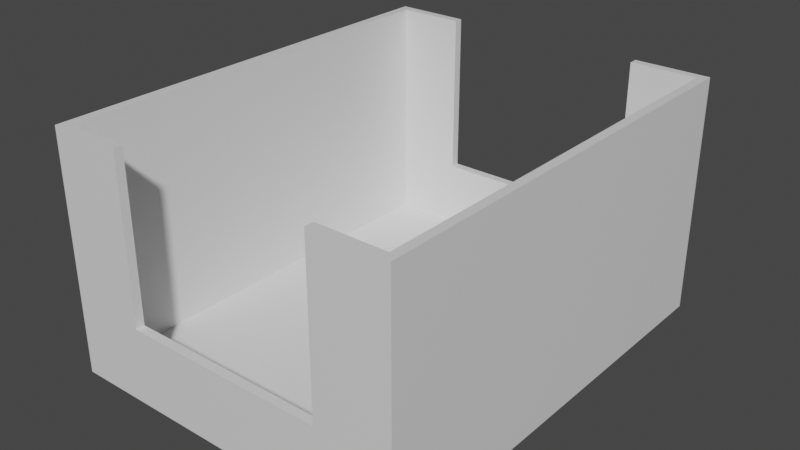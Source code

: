 # Source: card-tray.blend  (saved by Blender 2.90.8; exported with 4.5.12 LTS)
import bpy
from mathutils import Matrix  # noqa: F401  (used for matrix-valued properties, if any)

bpy.ops.wm.read_factory_settings(use_empty=True)
scene = bpy.context.scene
scene.name = 'Scene'

# ---- collections
col_collection = bpy.data.collections.new('Collection'); scene.collection.children.link(col_collection)

# ---- materials (node trees are filled in below, after node groups)
mat_material = bpy.data.materials.new('Material')
mat_material.alpha_threshold = 0.0
mat_material.use_transparent_shadow = False
mat_material.line_color = (0.0, 0.0, 0.0, 1.0)

# ---- material node trees
mat_material.use_nodes = True; mat_material.node_tree.nodes.clear()
_N = mat_material.node_tree.nodes; _L = mat_material.node_tree.links
n0 = _N.new('ShaderNodeOutputMaterial'); n0.name = 'Material Output'; n0.location = (300, 300)
n1 = _N.new('ShaderNodeBsdfPrincipled'); n1.name = 'Principled BSDF'; n1.location = (10, 300)
n1.distribution = 'GGX'
n1.subsurface_method = 'BURLEY'
n1.inputs[2].default_value = 0.4
n1.inputs[3].default_value = 1.45
n1.inputs[27].default_value = (0.0, 0.0, 0.0, 1.0)
n1.inputs[28].default_value = 1.0
_L.new(n1.outputs[0], n0.inputs[0])
n0.is_active_output = True

# ---- world
world_world = bpy.data.worlds.new('World'); scene.world = world_world
world_world.use_nodes = True; world_world.node_tree.nodes.clear()
_N = world_world.node_tree.nodes; _L = world_world.node_tree.links
n0 = _N.new('ShaderNodeOutputWorld'); n0.name = 'World Output'; n0.location = (300, 300)
n1 = _N.new('ShaderNodeBackground'); n1.name = 'Background'; n1.location = (10, 300)
n1.inputs[0].default_value = (0.05088, 0.05088, 0.05088, 1.0)
_L.new(n1.outputs[0], n0.inputs[0])
n0.is_active_output = True
world_world.color = (0.05088, 0.05088, 0.05088)
world_world.use_sun_shadow = False
world_world.sun_shadow_jitter_overblur = 0.0

# ---- meshes
me_cube = bpy.data.meshes.new('Cube')
me_cube.from_pydata([(1.0, 1.0, 1.0), (1.0, 1.0, -1.0), (1.0, -1.0, 1.0), (1.0, -1.0, -1.0), (-1.0, 1.0, 1.0), (-1.0, 1.0, -1.0), (-1.0, -1.0, 1.0), (-1.0, -1.0, -1.0), (0.95, -1.0, 1.0), (0.95, -1.0, 53.0), (0.95, 1.0, 1.0), (0.95, 1.0, 53.0), (1.0, -1.0, 1.0), (1.0, -1.0, 53.0), (1.0, 1.0, 1.0), (1.0, 1.0, 53.0), (-1.0, -1.0, 1.0), (-1.0, -1.0, 53.0), (-1.0, 1.0, 1.0), (-1.0, 1.0, 53.0), (-0.95, -1.0, 1.0), (-0.95, -1.0, 53.0), (-0.95, 1.0, 1.0), (-0.95, 1.0, 53.0), (-0.95, 0.96, 1.0), (-0.95, 0.96, 53.0), (-0.95, 1.0, 1.0), (-0.95, 1.0, 53.0), (0.95, 0.96, 1.0), (0.95, 0.96, 53.0), (0.95, 1.0, 1.0), (0.95, 1.0, 53.0), (-0.95, -1.0, 1.0), (-0.95, -1.0, 53.0), (-0.95, -0.96, 1.0), (-0.95, -0.96, 53.0), (0.95, -1.0, 1.0), (0.95, -1.0, 53.0), (0.95, -0.96, 1.0), (0.95, -0.96, 53.0), (0.575, 1.0, 53.0), (0.575, 0.96, 53.0), (0.575, 1.0, 16.0), (0.575, 0.96, 16.0), (0.575, -1.0, 16.0), (0.575, -0.96, 16.0), (0.575, -1.0, 53.0), (0.575, -0.96, 53.0), (-0.575, 1.0, 53.0), (-0.575, 0.96, 53.0), (-0.575, 0.96, 16.0), (-0.575, -1.0, 53.0), (-0.575, -0.96, 53.0), (-0.575, -1.0, 16.0), (-0.575, -0.96, 16.0), (-0.575, 1.0, 16.0)], [], [(0, 4, 6, 2), (3, 2, 6, 7), (7, 6, 4, 5), (5, 1, 3, 7), (1, 0, 2, 3), (5, 4, 0, 1), (8, 9, 11, 10), (10, 11, 15, 14), (14, 15, 13, 12), (12, 13, 9, 8), (10, 14, 12, 8), (15, 11, 9, 13), (16, 17, 19, 18), (18, 19, 23, 22), (22, 23, 21, 20), (20, 21, 17, 16), (18, 22, 20, 16), (23, 19, 17, 21), (24, 25, 27, 26), (26, 27, 48, 55, 42, 40, 31, 30), (30, 31, 29, 28), (28, 29, 41, 43, 50, 49, 25, 24), (26, 30, 28, 24), (31, 40, 41, 29), (32, 33, 35, 34), (34, 35, 52, 54, 45, 47, 39, 38), (38, 39, 37, 36), (36, 37, 46, 44, 53, 51, 33, 32), (34, 38, 36, 32), (39, 47, 46, 37), (51, 52, 35, 33), (49, 48, 27, 25), (52, 51, 53, 54), (53, 44, 45, 54), (44, 46, 47, 45), (40, 42, 43, 41), (50, 43, 42, 55), (55, 48, 49, 50)])
_uv = me_cube.uv_layers.new(name='UVMap')
_uv.uv.foreach_set('vector', [0.625, 0.5, 0.875, 0.5, 0.875, 0.75, 0.625, 0.75, 0.375, 0.75, 0.625, 0.75, 0.625, 1.0, 0.375, 1.0, 0.375, 0.0, 0.625, 0.0, 0.625, 0.25, 0.375, 0.25, 0.125, 0.5, 0.375, 0.5, 0.375, 0.75, 0.125, 0.75, 0.375, 0.5, 0.625, 0.5, 0.625, 0.75, 0.375, 0.75, 0.375, 0.25, 0.625, 0.25, 0.625, 0.5, 0.375, 0.5, 0.375, 0.0, 0.625, 0.0, 0.625, 0.25, 0.375, 0.25, 0.375, 0.25, 0.625, 0.25, 0.625, 0.5, 0.375, 0.5, 0.375, 0.5, 0.625, 0.5, 0.625, 0.75, 0.375, 0.75, 0.375, 0.75, 0.625, 0.75, 0.625, 1.0, 0.375, 1.0, 0.125, 0.5, 0.375, 0.5, 0.375, 0.75, 0.125, 0.75, 0.625, 0.5, 0.875, 0.5, 0.875, 0.75, 0.625, 0.75, 0.375, 0.0, 0.625, 0.0, 0.625, 0.25, 0.375, 0.25, 0.375, 0.25, 0.625, 0.25, 0.625, 0.5, 0.375, 0.5, 0.375, 0.5, 0.625, 0.5, 0.625, 0.75, 0.375, 0.75, 0.375, 0.75, 0.625, 0.75, 0.625, 1.0, 0.375, 1.0, 0.125, 0.5, 0.375, 0.5, 0.375, 0.75, 0.125, 0.75, 0.625, 0.5, 0.875, 0.5, 0.875, 0.75, 0.625, 0.75, 0.375, 0.0, 0.625, 0.0, 0.625, 0.25, 0.375, 0.25, 0.375, 0.25, 0.625, 0.25, 0.625, 0.2993, 0.4471, 0.2993, 0.4471, 0.4507, 0.625, 0.4507, 0.625, 0.5, 0.375, 0.5, 0.375, 0.5, 0.625, 0.5, 0.625, 0.75, 0.375, 0.75, 0.375, 0.75, 0.625, 0.75, 0.625, 0.7993, 0.4471, 0.7993, 0.4471, 0.9507, 0.625, 0.9507, 0.625, 1.0, 0.375, 1.0, 0.125, 0.5, 0.375, 0.5, 0.375, 0.75, 0.125, 0.75, 0.625, 0.5, 0.6743, 0.5, 0.6743, 0.75, 0.625, 0.75, 0.375, 0.0, 0.625, 0.0, 0.625, 0.25, 0.375, 0.25, 0.375, 0.25, 0.625, 0.25, 0.625, 0.2993, 0.4471, 0.2993, 0.4471, 0.4507, 0.625, 0.4507, 0.625, 0.5, 0.375, 0.5, 0.375, 0.5, 0.625, 0.5, 0.625, 0.75, 0.375, 0.75, 0.375, 0.75, 0.625, 0.75, 0.625, 0.7993, 0.4471, 0.7993, 0.4471, 0.9507, 0.625, 0.9507, 0.625, 1.0, 0.375, 1.0, 0.125, 0.5, 0.375, 0.5, 0.375, 0.75, 0.125, 0.75, 0.625, 0.5, 0.6743, 0.5, 0.6743, 0.75, 0.625, 0.75, 0.8257, 0.75, 0.8257, 0.5, 0.875, 0.5, 0.875, 0.75, 0.8257, 0.75, 0.8257, 0.5, 0.875, 0.5, 0.875, 0.75, 0.625, 0.2993, 0.625, 0.9507, 0.4471, 0.9507, 0.4471, 0.2993, 0.4471, 0.9507, 0.4471, 0.7993, 0.4471, 0.4507, 0.4471, 0.2993, 0.4471, 0.7993, 0.6743, 0.75, 0.625, 0.4507, 0.4471, 0.4507, 0.6743, 0.5, 0.4471, 0.4507, 0.4471, 0.7993, 0.6743, 0.75, 0.4471, 0.9507, 0.4471, 0.7993, 0.4471, 0.4507, 0.4471, 0.2993, 0.4471, 0.2993, 0.8257, 0.5, 0.625, 0.9507, 0.4471, 0.9507])
me_cube.materials.append(mat_material)
me_cube.use_remesh_preserve_volume = False
me_cube.use_remesh_preserve_attributes = False
me_cube.use_mirror_vertex_groups = False
me_cube.update()

# ---- objects
ob_cube = bpy.data.objects.new('Cube', me_cube)

# ---- transforms, parenting, visibility, modifiers, constraints
ob_cube.location = (0.0, 0.0, 1.0)
ob_cube.scale = (40.0, 50.0, 1.0)
ob_cube.lock_rotations_4d = False
ob_cube.empty_display_type = 'ARROWS'
ob_cube.lineart.crease_threshold = 0.0

# ---- collection membership
col_collection.objects.link(ob_cube)

# ---- scene / render settings (as saved in the file)
scene.frame_start = 1; scene.frame_end = 250; scene.frame_set(1)
scene.render.engine = 'BLENDER_EEVEE_NEXT'
scene.cycles.use_denoising = False
scene.cycles.samples = 128
scene.cycles.sampling_pattern = 'TABULATED_SOBOL'
scene.cycles.use_adaptive_sampling = False
scene.cycles.use_light_tree = False
scene.view_settings.view_transform = 'Filmic'
scene.unit_settings.scale_length = 0.001
bpy.context.view_layer.update()

# ---- added for rendering (the .blend has no active camera and no usable light): camera, sun
cam_auto = bpy.data.cameras.new('AutoCamera')
cam_auto.lens = 50.0
cam_auto.sensor_width = 36.0
cam_auto.clip_end = 2256.74
ob_auto_camera = bpy.data.objects.new('AutoCamera', cam_auto)
scene.collection.objects.link(ob_auto_camera)
ob_auto_camera.location = (128.59, -154.308, 129.872)
ob_auto_camera.rotation_euler = (1.09748, -7.21219e-08, 0.694738)
scene.camera = ob_auto_camera
light_auto_sun = bpy.data.lights.new('AutoSun', 'SUN')
light_auto_sun.energy = 3.0
light_auto_sun.angle = 0.0523599
ob_auto_sun = bpy.data.objects.new('AutoSun', light_auto_sun)
scene.collection.objects.link(ob_auto_sun)
ob_auto_sun.rotation_euler = (0.872665, 0.174533, 0.523599)
bpy.context.view_layer.update()

